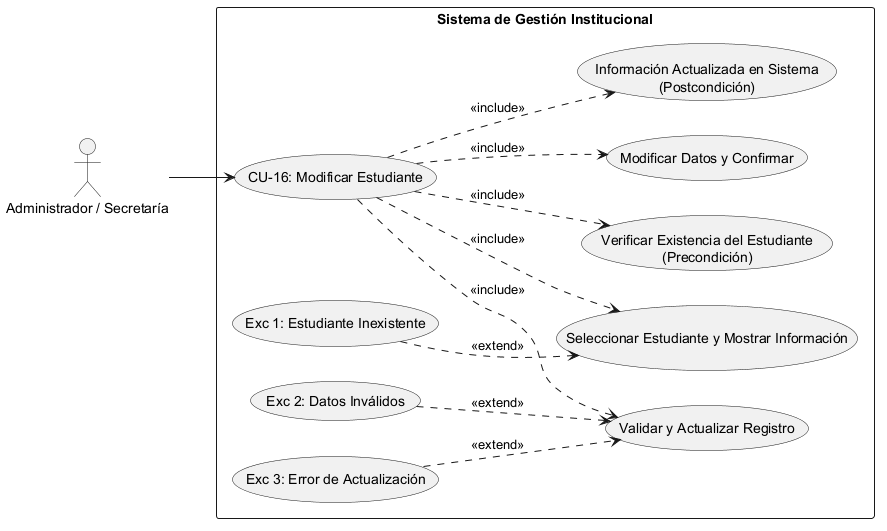

The diagram above was rendered by PlantUML. Its source (embedded in the PNG):
@startuml
left to right direction
skinparam packageStyle rectangle

' Definición de Actores
actor "Administrador / Secretaría" as Actor

rectangle "Sistema de Gestión Institucional" {
    
    ' Caso de Uso Principal
    usecase "CU-16: Modificar Estudiante" as CU16
    
    ' --- PRECONDICIÓN ---
    usecase "Verificar Existencia del Estudiante\n(Precondición)" as Precond
    
    ' --- SECUENCIA NORMAL ---
    usecase "Seleccionar Estudiante y Mostrar Información" as Sec1
    usecase "Modificar Datos y Confirmar" as Sec2
    usecase "Validar y Actualizar Registro" as Sec3
    
    ' --- POSTCONDICIÓN ---
    usecase "Información Actualizada en Sistema\n(Postcondición)" as Post
    
    ' --- EXCEPCIONES ---
    usecase "Exc 1: Estudiante Inexistente" as Exc1
    usecase "Exc 2: Datos Inválidos" as Exc2
    usecase "Exc 3: Error de Actualización" as Exc3

    ' Conexión del Actor al caso raíz
    Actor --> CU16

    ' Relaciones de Inclusión (Precondiciones, Secuencia Normal y Postcondición)
    CU16 ..> Precond : <<include>>
    CU16 ..> Sec1 : <<include>>
    CU16 ..> Sec2 : <<include>>
    CU16 ..> Sec3 : <<include>>
    CU16 ..> Post : <<include>>

    ' Relaciones de Extensión (Excepciones vinculadas al paso correspondiente)
    Exc1 ..> Sec1 : <<extend>>
    Exc2 ..> Sec3 : <<extend>>
    Exc3 ..> Sec3 : <<extend>>
}
@enduml